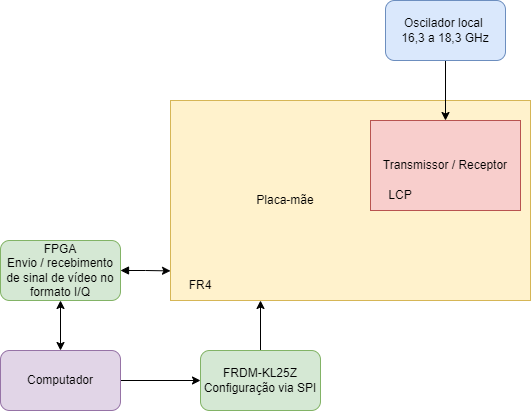

The diagram above was exported from draw.io. Its source (the exported page's mxGraphModel, read from the mxfile embedded in the PNG):
<mxGraphModel dx="1151" dy="637" grid="1" gridSize="10" guides="1" tooltips="1" connect="1" arrows="1" fold="1" page="1" pageScale="1" pageWidth="583" pageHeight="827" math="0" shadow="0">
  <root>
    <mxCell id="0" />
    <mxCell id="1" parent="0" />
    <mxCell id="znLTzVt1v7pfyijp4Vu2-1" value="" style="rounded=0;whiteSpace=wrap;html=1;fillColor=#fff2cc;strokeColor=#d6b656;" vertex="1" parent="1">
      <mxGeometry x="190" y="150" width="360" height="200" as="geometry" />
    </mxCell>
    <mxCell id="znLTzVt1v7pfyijp4Vu2-3" style="edgeStyle=orthogonalEdgeStyle;rounded=0;orthogonalLoop=1;jettySize=auto;html=1;exitX=1;exitY=0.5;exitDx=0;exitDy=0;entryX=0;entryY=0.852;entryDx=0;entryDy=0;entryPerimeter=0;startArrow=block;startFill=1;" edge="1" parent="1" source="znLTzVt1v7pfyijp4Vu2-2" target="znLTzVt1v7pfyijp4Vu2-1">
      <mxGeometry relative="1" as="geometry">
        <Array as="points">
          <mxPoint x="165" y="320" />
        </Array>
      </mxGeometry>
    </mxCell>
    <mxCell id="znLTzVt1v7pfyijp4Vu2-2" value="FPGA&lt;br&gt;Envio / recebimento de sinal de vídeo no formato I/Q" style="rounded=1;whiteSpace=wrap;html=1;fillColor=#d5e8d4;strokeColor=#82b366;" vertex="1" parent="1">
      <mxGeometry x="20" y="290" width="120" height="60" as="geometry" />
    </mxCell>
    <mxCell id="znLTzVt1v7pfyijp4Vu2-16" style="edgeStyle=orthogonalEdgeStyle;rounded=0;orthogonalLoop=1;jettySize=auto;html=1;entryX=0.5;entryY=0;entryDx=0;entryDy=0;startArrow=none;startFill=0;" edge="1" parent="1" source="znLTzVt1v7pfyijp4Vu2-4" target="znLTzVt1v7pfyijp4Vu2-9">
      <mxGeometry relative="1" as="geometry" />
    </mxCell>
    <mxCell id="znLTzVt1v7pfyijp4Vu2-4" value="Oscilador local&amp;nbsp;&lt;br&gt;16,3 a 18,3 GHz" style="rounded=1;whiteSpace=wrap;html=1;fillColor=#dae8fc;strokeColor=#6c8ebf;" vertex="1" parent="1">
      <mxGeometry x="405" y="50" width="120" height="60" as="geometry" />
    </mxCell>
    <mxCell id="znLTzVt1v7pfyijp4Vu2-8" style="edgeStyle=orthogonalEdgeStyle;rounded=0;orthogonalLoop=1;jettySize=auto;html=1;exitX=0.5;exitY=0;exitDx=0;exitDy=0;entryX=0.25;entryY=1;entryDx=0;entryDy=0;" edge="1" parent="1" source="znLTzVt1v7pfyijp4Vu2-6" target="znLTzVt1v7pfyijp4Vu2-1">
      <mxGeometry relative="1" as="geometry" />
    </mxCell>
    <mxCell id="znLTzVt1v7pfyijp4Vu2-6" value="FRDM-KL25Z&lt;br&gt;Configuração via SPI" style="rounded=1;whiteSpace=wrap;html=1;fillColor=#d5e8d4;strokeColor=#82b366;" vertex="1" parent="1">
      <mxGeometry x="220" y="400" width="120" height="60" as="geometry" />
    </mxCell>
    <mxCell id="znLTzVt1v7pfyijp4Vu2-9" value="Transmissor / Receptor" style="rounded=0;whiteSpace=wrap;html=1;fillColor=#f8cecc;strokeColor=#b85450;" vertex="1" parent="1">
      <mxGeometry x="390" y="170" width="150" height="90" as="geometry" />
    </mxCell>
    <mxCell id="znLTzVt1v7pfyijp4Vu2-11" value="" style="edgeStyle=orthogonalEdgeStyle;rounded=0;orthogonalLoop=1;jettySize=auto;html=1;startArrow=classic;startFill=1;" edge="1" parent="1" source="znLTzVt1v7pfyijp4Vu2-10" target="znLTzVt1v7pfyijp4Vu2-2">
      <mxGeometry relative="1" as="geometry" />
    </mxCell>
    <mxCell id="znLTzVt1v7pfyijp4Vu2-12" value="" style="edgeStyle=orthogonalEdgeStyle;rounded=0;orthogonalLoop=1;jettySize=auto;html=1;" edge="1" parent="1" source="znLTzVt1v7pfyijp4Vu2-10" target="znLTzVt1v7pfyijp4Vu2-6">
      <mxGeometry relative="1" as="geometry" />
    </mxCell>
    <mxCell id="znLTzVt1v7pfyijp4Vu2-10" value="Computador" style="rounded=1;whiteSpace=wrap;html=1;fillColor=#e1d5e7;strokeColor=#9673a6;" vertex="1" parent="1">
      <mxGeometry x="20" y="400" width="120" height="60" as="geometry" />
    </mxCell>
    <mxCell id="znLTzVt1v7pfyijp4Vu2-13" value="Placa-mãe" style="text;html=1;strokeColor=none;fillColor=none;align=center;verticalAlign=middle;whiteSpace=wrap;rounded=0;" vertex="1" parent="1">
      <mxGeometry x="260" y="235" width="90" height="30" as="geometry" />
    </mxCell>
    <mxCell id="znLTzVt1v7pfyijp4Vu2-14" value="FR4" style="text;html=1;strokeColor=none;fillColor=none;align=center;verticalAlign=middle;whiteSpace=wrap;rounded=0;" vertex="1" parent="1">
      <mxGeometry x="190" y="320" width="60" height="30" as="geometry" />
    </mxCell>
    <mxCell id="znLTzVt1v7pfyijp4Vu2-15" value="LCP" style="text;html=1;strokeColor=none;fillColor=none;align=center;verticalAlign=middle;whiteSpace=wrap;rounded=0;" vertex="1" parent="1">
      <mxGeometry x="390" y="230" width="60" height="30" as="geometry" />
    </mxCell>
  </root>
</mxGraphModel>